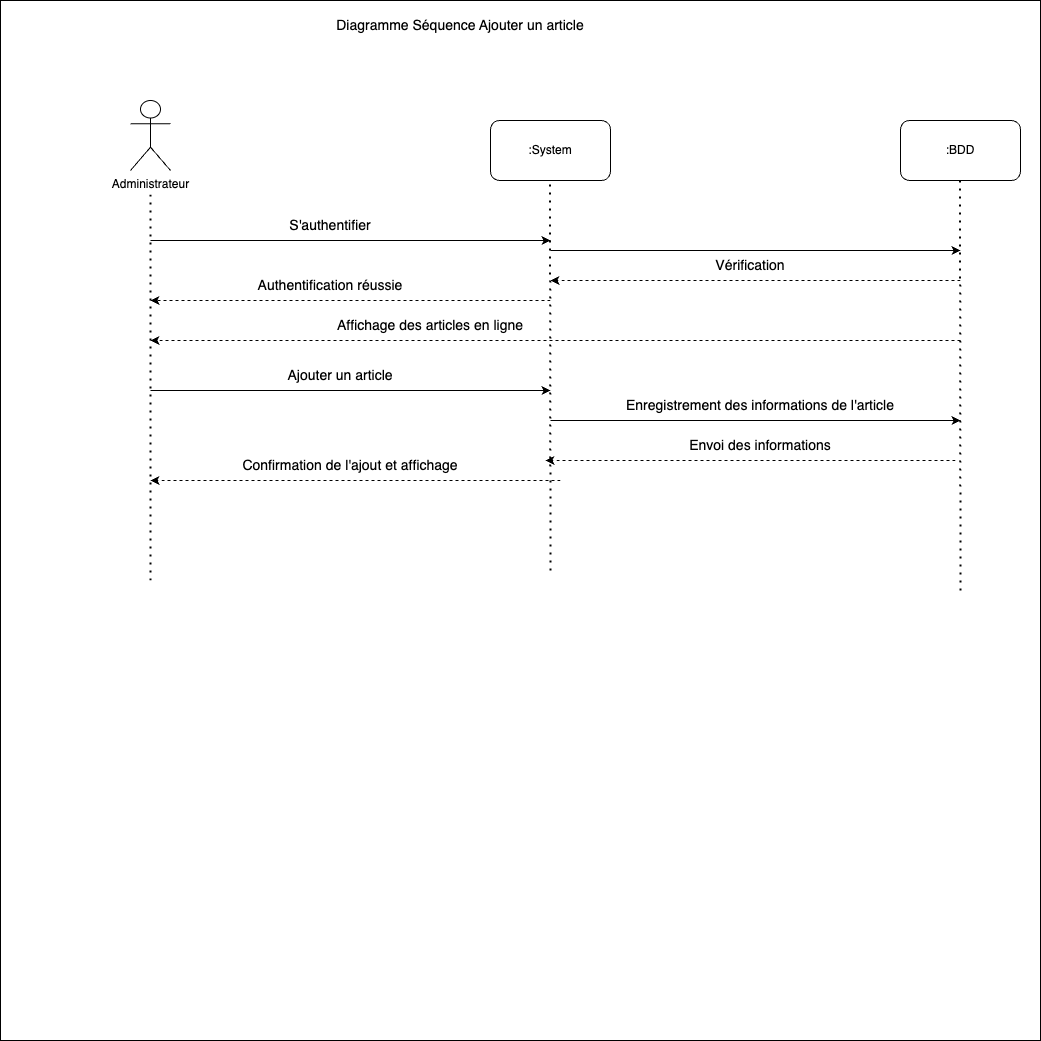

The diagram above was exported from draw.io. Its source (the exported page's mxGraphModel, read from the mxfile embedded in the PNG):
<mxGraphModel dx="1434" dy="1633" grid="1" gridSize="10" guides="1" tooltips="1" connect="1" arrows="1" fold="1" page="1" pageScale="1" pageWidth="1169" pageHeight="827" math="0" shadow="0">
  <root>
    <mxCell id="0" />
    <mxCell id="1" parent="0" />
    <mxCell id="UpLbaZMKhHnXPCibLXHl-15" value="" style="whiteSpace=wrap;html=1;aspect=fixed;" parent="1" vertex="1">
      <mxGeometry x="90" y="-70" width="1040" height="1040" as="geometry" />
    </mxCell>
    <mxCell id="UpLbaZMKhHnXPCibLXHl-2" value="&lt;font style=&quot;font-size: 14px;&quot;&gt;Diagramme Séquence Ajouter un article&lt;/font&gt;" style="text;html=1;strokeColor=none;fillColor=none;align=center;verticalAlign=middle;whiteSpace=wrap;rounded=0;" parent="1" vertex="1">
      <mxGeometry x="390" y="-60" width="320" height="30" as="geometry" />
    </mxCell>
    <mxCell id="UpLbaZMKhHnXPCibLXHl-3" value="Administrateur" style="shape=umlActor;verticalLabelPosition=bottom;verticalAlign=top;html=1;outlineConnect=0;" parent="1" vertex="1">
      <mxGeometry x="220" y="30" width="40" height="70" as="geometry" />
    </mxCell>
    <mxCell id="UpLbaZMKhHnXPCibLXHl-8" value=":System" style="rounded=1;whiteSpace=wrap;html=1;" parent="1" vertex="1">
      <mxGeometry x="580" y="50" width="120" height="60" as="geometry" />
    </mxCell>
    <mxCell id="UpLbaZMKhHnXPCibLXHl-9" value=":BDD" style="rounded=1;whiteSpace=wrap;html=1;" parent="1" vertex="1">
      <mxGeometry x="990" y="50" width="120" height="60" as="geometry" />
    </mxCell>
    <mxCell id="UpLbaZMKhHnXPCibLXHl-12" value="" style="endArrow=none;dashed=1;html=1;dashPattern=1 3;strokeWidth=2;rounded=0;" parent="1" edge="1">
      <mxGeometry width="50" height="50" relative="1" as="geometry">
        <mxPoint x="240" y="510" as="sourcePoint" />
        <mxPoint x="240" y="120" as="targetPoint" />
      </mxGeometry>
    </mxCell>
    <mxCell id="UpLbaZMKhHnXPCibLXHl-13" value="" style="endArrow=none;dashed=1;html=1;dashPattern=1 3;strokeWidth=2;rounded=0;" parent="1" edge="1">
      <mxGeometry width="50" height="50" relative="1" as="geometry">
        <mxPoint x="640" y="500" as="sourcePoint" />
        <mxPoint x="639.5" y="110" as="targetPoint" />
      </mxGeometry>
    </mxCell>
    <mxCell id="UpLbaZMKhHnXPCibLXHl-14" value="" style="endArrow=none;dashed=1;html=1;dashPattern=1 3;strokeWidth=2;rounded=0;" parent="1" edge="1">
      <mxGeometry width="50" height="50" relative="1" as="geometry">
        <mxPoint x="1050" y="520" as="sourcePoint" />
        <mxPoint x="1049.5" y="110" as="targetPoint" />
      </mxGeometry>
    </mxCell>
    <mxCell id="UpLbaZMKhHnXPCibLXHl-16" value="" style="endArrow=classic;html=1;rounded=0;" parent="1" edge="1">
      <mxGeometry width="50" height="50" relative="1" as="geometry">
        <mxPoint x="240" y="170" as="sourcePoint" />
        <mxPoint x="640" y="170" as="targetPoint" />
      </mxGeometry>
    </mxCell>
    <mxCell id="UpLbaZMKhHnXPCibLXHl-17" value="&lt;font style=&quot;font-size: 14px;&quot;&gt;S'authentifier&lt;/font&gt;" style="text;html=1;strokeColor=none;fillColor=none;align=center;verticalAlign=middle;whiteSpace=wrap;rounded=0;" parent="1" vertex="1">
      <mxGeometry x="370" y="140" width="100" height="30" as="geometry" />
    </mxCell>
    <mxCell id="UpLbaZMKhHnXPCibLXHl-18" value="" style="endArrow=classic;html=1;rounded=0;" parent="1" edge="1">
      <mxGeometry width="50" height="50" relative="1" as="geometry">
        <mxPoint x="640" y="180" as="sourcePoint" />
        <mxPoint x="1050" y="180" as="targetPoint" />
      </mxGeometry>
    </mxCell>
    <mxCell id="UpLbaZMKhHnXPCibLXHl-19" value="" style="endArrow=classic;html=1;rounded=0;dashed=1;" parent="1" edge="1">
      <mxGeometry width="50" height="50" relative="1" as="geometry">
        <mxPoint x="1050" y="210" as="sourcePoint" />
        <mxPoint x="640" y="210" as="targetPoint" />
      </mxGeometry>
    </mxCell>
    <mxCell id="UpLbaZMKhHnXPCibLXHl-20" value="&lt;font style=&quot;font-size: 14px;&quot;&gt;Vérification&lt;/font&gt;" style="text;html=1;strokeColor=none;fillColor=none;align=center;verticalAlign=middle;whiteSpace=wrap;rounded=0;" parent="1" vertex="1">
      <mxGeometry x="790" y="180" width="100" height="30" as="geometry" />
    </mxCell>
    <mxCell id="UpLbaZMKhHnXPCibLXHl-21" value="" style="endArrow=classic;html=1;rounded=0;dashed=1;" parent="1" edge="1">
      <mxGeometry width="50" height="50" relative="1" as="geometry">
        <mxPoint x="640" y="230" as="sourcePoint" />
        <mxPoint x="240" y="230" as="targetPoint" />
      </mxGeometry>
    </mxCell>
    <mxCell id="UpLbaZMKhHnXPCibLXHl-22" value="&lt;font style=&quot;font-size: 14px;&quot;&gt;Authentification réussie&lt;/font&gt;" style="text;html=1;strokeColor=none;fillColor=none;align=center;verticalAlign=middle;whiteSpace=wrap;rounded=0;" parent="1" vertex="1">
      <mxGeometry x="340" y="200" width="160" height="30" as="geometry" />
    </mxCell>
    <mxCell id="UpLbaZMKhHnXPCibLXHl-23" value="" style="endArrow=classic;html=1;rounded=0;dashed=1;" parent="1" edge="1">
      <mxGeometry width="50" height="50" relative="1" as="geometry">
        <mxPoint x="1050" y="270" as="sourcePoint" />
        <mxPoint x="240" y="270" as="targetPoint" />
      </mxGeometry>
    </mxCell>
    <mxCell id="UpLbaZMKhHnXPCibLXHl-24" value="&lt;font style=&quot;font-size: 14px;&quot;&gt;Affichage des articles en ligne&lt;/font&gt;" style="text;html=1;strokeColor=none;fillColor=none;align=center;verticalAlign=middle;whiteSpace=wrap;rounded=0;" parent="1" vertex="1">
      <mxGeometry x="420" y="240" width="200" height="30" as="geometry" />
    </mxCell>
    <mxCell id="UpLbaZMKhHnXPCibLXHl-25" value="" style="endArrow=classic;html=1;rounded=0;" parent="1" edge="1">
      <mxGeometry width="50" height="50" relative="1" as="geometry">
        <mxPoint x="240" y="320" as="sourcePoint" />
        <mxPoint x="640" y="320" as="targetPoint" />
      </mxGeometry>
    </mxCell>
    <mxCell id="UpLbaZMKhHnXPCibLXHl-27" value="&lt;font style=&quot;font-size: 14px;&quot;&gt;Ajouter un article&lt;/font&gt;" style="text;html=1;strokeColor=none;fillColor=none;align=center;verticalAlign=middle;whiteSpace=wrap;rounded=0;" parent="1" vertex="1">
      <mxGeometry x="330" y="290" width="200" height="30" as="geometry" />
    </mxCell>
    <mxCell id="UpLbaZMKhHnXPCibLXHl-28" value="" style="endArrow=classic;html=1;rounded=0;" parent="1" edge="1">
      <mxGeometry width="50" height="50" relative="1" as="geometry">
        <mxPoint x="640" y="350" as="sourcePoint" />
        <mxPoint x="1050" y="350" as="targetPoint" />
      </mxGeometry>
    </mxCell>
    <mxCell id="UpLbaZMKhHnXPCibLXHl-29" value="&lt;span style=&quot;font-size: 14px;&quot;&gt;Enregistrement des informations de l'article&lt;/span&gt;" style="text;html=1;strokeColor=none;fillColor=none;align=center;verticalAlign=middle;whiteSpace=wrap;rounded=0;" parent="1" vertex="1">
      <mxGeometry x="700" y="320" width="300" height="30" as="geometry" />
    </mxCell>
    <mxCell id="UpLbaZMKhHnXPCibLXHl-30" value="" style="endArrow=classic;html=1;rounded=0;dashed=1;" parent="1" edge="1">
      <mxGeometry width="50" height="50" relative="1" as="geometry">
        <mxPoint x="1045" y="390" as="sourcePoint" />
        <mxPoint x="635" y="390" as="targetPoint" />
      </mxGeometry>
    </mxCell>
    <mxCell id="UpLbaZMKhHnXPCibLXHl-31" value="&lt;span style=&quot;font-size: 14px;&quot;&gt;Envoi des informations&lt;/span&gt;" style="text;html=1;strokeColor=none;fillColor=none;align=center;verticalAlign=middle;whiteSpace=wrap;rounded=0;" parent="1" vertex="1">
      <mxGeometry x="700" y="360" width="300" height="30" as="geometry" />
    </mxCell>
    <mxCell id="UpLbaZMKhHnXPCibLXHl-32" value="" style="endArrow=classic;html=1;rounded=0;dashed=1;" parent="1" edge="1">
      <mxGeometry width="50" height="50" relative="1" as="geometry">
        <mxPoint x="650" y="410" as="sourcePoint" />
        <mxPoint x="240" y="410" as="targetPoint" />
      </mxGeometry>
    </mxCell>
    <mxCell id="UpLbaZMKhHnXPCibLXHl-33" value="&lt;span style=&quot;font-size: 14px;&quot;&gt;Confirmation de l'ajout et affichage&lt;/span&gt;" style="text;html=1;strokeColor=none;fillColor=none;align=center;verticalAlign=middle;whiteSpace=wrap;rounded=0;" parent="1" vertex="1">
      <mxGeometry x="290" y="380" width="300" height="30" as="geometry" />
    </mxCell>
  </root>
</mxGraphModel>